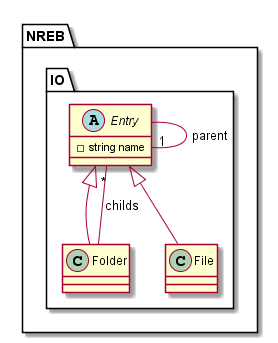

The diagram above was rendered by PlantUML. Its source (embedded in the PNG):
@startuml
    package NREB {
        package IO {
            abstract Entry {
                - string name
            }
            class Folder {
            }
            class File {
            }
            Entry -- "1" Entry : parent
            Folder -up-|> Entry
            Folder -- "*" Entry : childs
            File -up-|> Entry
        }
    }
@enduml